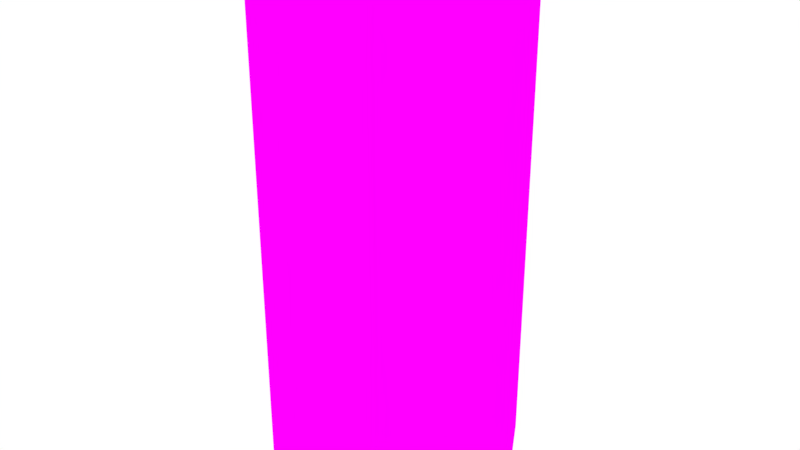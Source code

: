 # Source: Hex.blend  (saved by Blender 2.78.0; exported with 4.5.12 LTS)
import bpy
from mathutils import Matrix  # noqa: F401  (used for matrix-valued properties, if any)

bpy.ops.wm.read_factory_settings(use_empty=True)
scene = bpy.context.scene
scene.name = 'Scene'

# ---- collections
col_collection_1 = bpy.data.collections.new('Collection 1'); scene.collection.children.link(col_collection_1)
col_collection_11 = bpy.data.collections.new('Collection 11'); scene.collection.children.link(col_collection_11)

# ---- images (referenced by path relative to the original .blend; pixels are not part of the script)
import os
ASSET_DIR = os.environ.get("B2B_ASSET_DIR", "")  # directory of the original .blend (textures are referenced by path, not embedded)
HERE = os.path.dirname(os.path.abspath(__file__))  # packed textures are extracted next to this script under _unpacked/

def load_image(name, relpath, width, height, colorspace="sRGB"):
    """Load a texture the original file referenced (path relative to the .blend, or extracted next to this script)."""
    p = next((c for c in (os.path.join(HERE, relpath), os.path.join(ASSET_DIR, relpath)) if relpath and os.path.exists(c)), "")
    if p:
        img = bpy.data.images.load(p, check_existing=True)
        img.name = name
    else:  # same state as the original file: an image datablock whose file is absent (Cycles renders it pink)
        img = bpy.data.images.new(name, width, height)
        img.source = "FILE"
        img.filepath = "//" + (relpath or name)
    img.colorspace_settings.name = colorspace
    return img
img_untitled = load_image('Untitled', '', 256, 256, 'sRGB')

# ---- materials (node trees are filled in below, after node groups)
mat_outerwall = bpy.data.materials.new('OuterWall')
mat_outerwall.alpha_threshold = 0.0
mat_outerwall.roughness = 0.5
mat_innerwall = bpy.data.materials.new('InnerWall')
mat_innerwall.alpha_threshold = 0.0
mat_innerwall.roughness = 0.5

# ---- material node trees
mat_outerwall.use_nodes = True; mat_outerwall.node_tree.nodes.clear()
_N = mat_outerwall.node_tree.nodes; _L = mat_outerwall.node_tree.links
n0 = _N.new('ShaderNodeOutputMaterial'); n0.name = 'Material Output'; n0.location = (300, 300)
n1 = _N.new('ShaderNodeBsdfDiffuse'); n1.name = 'Diffuse BSDF'; n1.location = (10, 300)
n2 = _N.new('ShaderNodeTexImage'); n2.name = 'Image Texture'; n2.location = (-180, 300)
n2.width = 140
n2.image = img_untitled
_L.new(n1.outputs[0], n0.inputs[0])
_L.new(n2.outputs[0], n1.inputs[0])
n0.is_active_output = True
mat_innerwall.use_nodes = True; mat_innerwall.node_tree.nodes.clear()
_N = mat_innerwall.node_tree.nodes; _L = mat_innerwall.node_tree.links
n0 = _N.new('ShaderNodeOutputMaterial'); n0.name = 'Material Output'; n0.location = (300, 300)
n1 = _N.new('ShaderNodeBsdfDiffuse'); n1.name = 'Diffuse BSDF'; n1.location = (10, 300)
n1.inputs[0].default_value = (0.008076, 0.008076, 0.008076, 1.0)
_L.new(n1.outputs[0], n0.inputs[0])
n0.is_active_output = True

# ---- world
world_world = bpy.data.worlds.new('World'); scene.world = world_world
world_world.color = (1.0, 1.0, 1.0)
world_world.use_sun_shadow = False
world_world.sun_shadow_jitter_overblur = 0.0
world_world.cycles.sampling_method = 'MANUAL'

# ---- meshes
me_wall120 = bpy.data.meshes.new('Wall120')
me_wall120.from_pydata([(-0.25, 0.433, 0.0), (-0.25, 0.433, 1.0), (0.25, 0.433, 0.0), (0.25, 0.433, 1.0), (0.5, -5.066e-07, 0.0), (0.5, -5.066e-07, 1.0), (-0.25, 0.1443, 0.0), (-0.25, 0.1443, 1.0), (0.25, -0.1443, 0.0), (0.25, -0.1443, 1.0)], [], [(0, 1, 3, 2), (2, 3, 5, 4), (8, 9, 7, 6), (0, 6, 7, 1), (4, 5, 9, 8), (3, 7, 9, 5), (3, 1, 7)])
me_wall120.polygons.foreach_set('material_index', [0, 0, 0, 0, 0, 1, 1])
_uv = me_wall120.uv_layers.new(name='UVMap')
_uv.uv.foreach_set('vector', [1.661, 0.001537, 1.661, 1.0, 1.162, 1.0, 1.162, 0.001537, 1.162, 0.001537, 1.162, 1.0, 0.6622, 1.0, 0.6622, 0.001538, 0.3739, 0.001539, 0.3739, 1.0, -0.2028, 1.0, -0.2028, 0.001539, -0.4911, 0.00154, -0.2028, 0.001539, -0.2028, 1.0, -0.4911, 1.0, 0.6622, 0.001538, 0.6622, 1.0, 0.3739, 1.0, 0.3739, 0.001539, 1.162, 1.0, 1.661, 1.289, 1.162, 1.577, 0.9119, 1.433, 1.162, 1.0, 1.661, 1.0, 1.661, 1.289])
me_wall120.materials.append(mat_outerwall)
me_wall120.materials.append(mat_innerwall)
me_wall120.use_remesh_preserve_volume = False
me_wall120.use_remesh_preserve_attributes = False
me_wall120.use_mirror_vertex_groups = False
me_wall120.update()
me_hexbody = bpy.data.meshes.new('HexBody')
me_hexbody.from_pydata([(0.5, 4.562e-08, 0.0), (0.25, 0.433, 0.0), (-0.25, 0.433, 0.0), (-0.5, -1.092e-07, 0.0), (-0.25, -0.433, 0.0), (0.25, -0.433, 0.0), (0.5, 4.562e-08, -1.0), (0.25, 0.433, -1.0), (-0.25, 0.433, -1.0), (-0.5, -1.092e-07, -1.0), (-0.25, -0.433, -1.0), (0.25, -0.433, -1.0)], [], [(4, 10, 11, 5), (2, 8, 9, 3), (0, 6, 7, 1), (5, 11, 6, 0), (3, 9, 10, 4), (1, 7, 8, 2)])
_uv = me_hexbody.uv_layers.new(name='UVMap')
_uv.uv.foreach_set('vector', [2.5, 0.0001732, 2.5, 1.0, 2.0, 1.0, 2.0, 0.0001733, 0.5001, 0.0001734, 0.5001, 1.0, 0.0001732, 1.0, 0.0001732, 0.0001735, 1.5, 0.0001734, 1.5, 1.0, 1.0, 1.0, 1.0, 0.0001734, 2.0, 0.0001733, 2.0, 1.0, 1.5, 1.0, 1.5, 0.0001734, 3.0, 0.0001732, 3.0, 1.0, 2.5, 1.0, 2.5, 0.0001732, 1.0, 0.0001734, 1.0, 1.0, 0.5001, 1.0, 0.5001, 0.0001734])
me_hexbody.materials.append(mat_outerwall)
me_hexbody.use_remesh_preserve_volume = False
me_hexbody.use_remesh_preserve_attributes = False
me_hexbody.use_mirror_vertex_groups = False
me_hexbody.update()
me_hextop = bpy.data.meshes.new('HexTop')
me_hextop.from_pydata([(0.5, 4.562e-08, 0.0), (0.25, 0.433, 0.0), (-0.25, 0.433, 0.0), (-0.5, -1.092e-07, 0.0), (-0.25, -0.433, 0.0), (0.25, -0.433, 0.0)], [], [(0, 1, 2, 3), (5, 0, 3, 4)])
_uv = me_hextop.uv_layers.new(name='UVMap')
_uv.uv.foreach_set('vector', [1.0, 0.5, 0.75, 1.0, 0.25, 1.0, 0.0, 0.5, 0.75, 2.925e-08, 1.0, 0.5, 0.0, 0.5, 0.25, 0.0])
me_hextop.materials.append(mat_outerwall)
me_hextop.use_remesh_preserve_volume = False
me_hextop.use_remesh_preserve_attributes = False
me_hextop.use_mirror_vertex_groups = False
me_hextop.update()
me_wall60 = bpy.data.meshes.new('Wall60')
me_wall60.from_pydata([(-0.25, 0.433, 0.0), (-0.25, 0.433, 1.0), (0.25, 0.433, 0.0), (0.25, 0.433, 1.0), (0.25, -0.433, 0.0), (0.25, -0.433, 1.0), (0.5, 5.066e-07, 0.0), (0.5, 5.066e-07, 1.0), (-0.25, -0.1443, 0.0), (-0.25, -0.1443, 1.0), (0.25, 0.1443, 0.0), (0.25, 0.1443, 1.0)], [], [(0, 1, 3, 2), (10, 11, 7, 6), (6, 7, 5, 4), (11, 9, 5, 7), (8, 9, 1, 0), (3, 1, 9, 11), (4, 5, 9, 8), (11, 10, 2, 3)])
me_wall60.polygons.foreach_set('material_index', [0, 0, 0, 1, 0, 1, 0, 0])
_uv = me_wall60.uv_layers.new(name='UVMap')
_uv.uv.foreach_set('vector', [2.73, 0.0002256, 2.73, 0.9995, 2.231, 0.9995, 2.231, 0.0002258, 1.942, 0.0002259, 1.942, 0.9995, 1.654, 0.9995, 1.654, 0.000226, 1.654, 0.000226, 1.654, 0.9995, 1.154, 0.9995, 1.154, 0.0002262, 2.231, 1.288, 2.73, 1.576, 2.231, 1.865, 1.981, 1.432, 0.5772, 0.0002264, 0.5772, 0.9995, 0.0002258, 0.9995, 0.0002256, 0.0002264, 2.231, 0.9995, 2.73, 0.9995, 2.73, 1.576, 2.231, 1.288, 1.154, 0.0002262, 1.154, 0.9995, 0.5772, 0.9995, 0.5772, 0.0002264, 1.942, 0.9995, 1.942, 0.0002259, 2.231, 0.0002258, 2.231, 0.9995])
me_wall60.materials.append(mat_outerwall)
me_wall60.materials.append(mat_innerwall)
me_wall60.use_remesh_preserve_volume = False
me_wall60.use_remesh_preserve_attributes = False
me_wall60.use_mirror_vertex_groups = False
me_wall60.update()
me_wallstrait = bpy.data.meshes.new('WallStrait')
me_wallstrait.from_pydata([(-0.25, -0.433, 0.0), (-0.25, -0.433, 1.0), (-0.25, 0.433, 0.0), (-0.25, 0.433, 1.0), (0.25, -0.433, 0.0), (0.25, -0.433, 1.0), (0.25, 0.433, 0.0), (0.25, 0.433, 1.0)], [], [(0, 1, 3, 2), (2, 3, 7, 6), (6, 7, 5, 4), (4, 5, 1, 0), (7, 3, 1, 5)])
me_wallstrait.polygons.foreach_set('material_index', [0, 0, 0, 0, 1])
_uv = me_wallstrait.uv_layers.new(name='UVMap')
_uv.uv.foreach_set('vector', [0.3742, 0.0002741, 0.3742, 1.0, -0.4916, 1.0, -0.4916, 0.0002741, 2.24, 0.0002739, 2.24, 1.0, 1.74, 1.0, 1.74, 0.0002739, 1.74, 0.0002739, 1.74, 1.0, 0.874, 1.0, 0.874, 0.0002739, 0.874, 0.0002739, 0.874, 1.0, 0.3742, 1.0, 0.3742, 0.0002741, 1.74, 1.0, 2.24, 1.0, 2.24, 1.866, 1.74, 1.866])
me_wallstrait.materials.append(mat_outerwall)
me_wallstrait.materials.append(mat_innerwall)
me_wallstrait.use_remesh_preserve_volume = False
me_wallstrait.use_remesh_preserve_attributes = False
me_wallstrait.use_mirror_vertex_groups = False
me_wallstrait.update()

# ---- objects
ob_wall120 = bpy.data.objects.new('Wall120', me_wall120)
ob_hexbody = bpy.data.objects.new('HexBody', me_hexbody)
ob_hextop = bpy.data.objects.new('HexTop', me_hextop)
ob_wall60 = bpy.data.objects.new('Wall60', me_wall60)
ob_wallstrait = bpy.data.objects.new('WallStrait', me_wallstrait)

# ---- transforms, parenting, visibility, modifiers, constraints
ob_wall120.location = (0.0, 0.0, 0.0)
ob_wall120.lineart.crease_threshold = 0.0
ob_hexbody.location = (0.0, 0.0, 0.0)
ob_hexbody.lineart.crease_threshold = 0.0
ob_hextop.location = (0.0, 0.0, 0.0)
ob_hextop.lineart.crease_threshold = 0.0
ob_wall60.location = (0.0, 0.0, 0.0)
ob_wall60.lineart.crease_threshold = 0.0
ob_wallstrait.location = (0.0, 0.0, 0.0)
ob_wallstrait.lineart.crease_threshold = 0.0

# ---- collection membership
col_collection_1.objects.link(ob_wall120)
col_collection_1.objects.link(ob_hexbody)
col_collection_1.objects.link(ob_hextop)
col_collection_11.objects.link(ob_wall60)
col_collection_11.objects.link(ob_wallstrait)

# ---- scene / render settings (as saved in the file)
scene.frame_start = 1; scene.frame_end = 250; scene.frame_set(1)
scene.render.engine = 'CYCLES'
scene.render.resolution_percentage = 50
scene.render.dither_intensity = 0.0
scene.cycles.use_denoising = False
scene.cycles.samples = 128
scene.cycles.sampling_pattern = 'TABULATED_SOBOL'
scene.cycles.light_sampling_threshold = 0.0
scene.cycles.use_adaptive_sampling = False
scene.cycles.use_light_tree = False
scene.cycles.blur_glossy = 0.0
scene.cycles.sample_clamp_indirect = 0.0
scene.view_settings.view_transform = 'Standard'
bpy.context.view_layer.update()

# ---- added for rendering (the .blend has no active camera): camera
cam_auto = bpy.data.cameras.new('AutoCamera')
cam_auto.lens = 50.0
cam_auto.sensor_width = 36.0
cam_auto.clip_end = 1000.0
ob_auto_camera = bpy.data.objects.new('AutoCamera', cam_auto)
scene.collection.objects.link(ob_auto_camera)
ob_auto_camera.location = (2.21861, -2.66233, 1.77489)
ob_auto_camera.rotation_euler = (1.09748, -7.21219e-08, 0.694738)
scene.camera = ob_auto_camera
bpy.context.view_layer.update()
